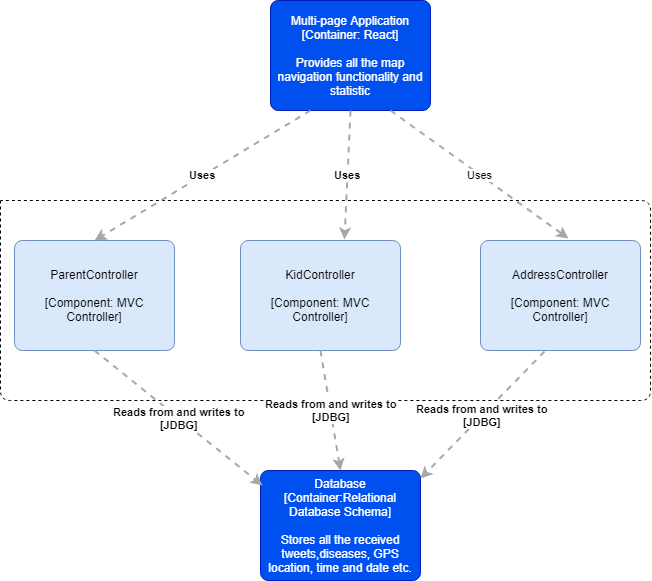

The diagram above was exported from draw.io. Its source (the exported page's mxGraphModel, read from the mxfile embedded in the PNG):
<mxGraphModel dx="840" dy="484" grid="1" gridSize="10" guides="1" tooltips="1" connect="1" arrows="1" fold="1" page="1" pageScale="1" pageWidth="1169" pageHeight="826" background="#ffffff" math="0" shadow="0">
  <root>
    <mxCell id="0" />
    <mxCell id="1" parent="0" />
    <object label="Multi-page Application&lt;br&gt;&lt;div&gt;[Container: React]&lt;/div&gt;&lt;div&gt;&lt;br&gt;&lt;/div&gt;&lt;div&gt;Provides all the map navigation functionality and statistic&lt;br&gt;&lt;/div&gt;" placeholders="1" c4Name="name" c4Type="SoftwareSystem" c4Description="Beschreibung" id="Tq-HboiVPrn6JE2eeq4I-62">
      <mxCell style="rounded=1;whiteSpace=wrap;html=1;labelBackgroundColor=none;fillColor=#0050ef;fontColor=#ffffff;align=center;arcSize=7;strokeColor=#001DBC;" parent="1" vertex="1">
        <mxGeometry x="390" y="200" width="160" height="110" as="geometry" />
        <C4SoftwareSystem as="c4" />
      </mxCell>
    </object>
    <object label="Database&lt;br&gt;[Container:Relational Database Schema]&lt;div&gt;&lt;br&gt;&lt;/div&gt;&lt;div&gt;Stores all the received tweets,diseases, GPS location, time and date etc.&lt;br&gt;&lt;/div&gt;" placeholders="1" c4Name="name" c4Type="SoftwareSystem" c4Description="Beschreibung" id="Tq-HboiVPrn6JE2eeq4I-65">
      <mxCell style="rounded=1;whiteSpace=wrap;html=1;labelBackgroundColor=none;fillColor=#0050ef;fontColor=#ffffff;align=center;arcSize=7;strokeColor=#001DBC;" parent="1" vertex="1">
        <mxGeometry x="380" y="670" width="160" height="110" as="geometry" />
        <C4SoftwareSystem as="c4" />
      </mxCell>
    </object>
    <mxCell id="Tq-HboiVPrn6JE2eeq4I-74" value="" style="endArrow=none;dashed=1;html=1;" parent="1" edge="1">
      <mxGeometry width="50" height="50" relative="1" as="geometry">
        <mxPoint x="120" y="400" as="sourcePoint" />
        <mxPoint x="120" y="400" as="targetPoint" />
        <Array as="points">
          <mxPoint x="120" y="600" />
          <mxPoint x="770" y="600" />
          <mxPoint x="770" y="400" />
        </Array>
      </mxGeometry>
    </mxCell>
    <object label="ParentController&lt;br&gt;&lt;div&gt;&lt;br&gt;&lt;/div&gt;&lt;div&gt;[Component: MVC Controller]&lt;br&gt;&lt;/div&gt;" placeholders="1" c4Name="name" c4Type="SoftwareSystem" c4Description="Beschreibung" id="bPITI3hCPHxbOajCLo6Z-1">
      <mxCell style="rounded=1;whiteSpace=wrap;html=1;labelBackgroundColor=none;fillColor=#dae8fc;fontColor=#000000;align=center;arcSize=7;strokeColor=#6c8ebf;" parent="1" vertex="1">
        <mxGeometry x="134" y="440" width="160" height="110" as="geometry" />
        <C4SoftwareSystem as="c4" />
      </mxCell>
    </object>
    <object label="&lt;div style=&quot;text-align: left&quot;&gt;&lt;div style=&quot;text-align: center&quot;&gt;&lt;b&gt;Uses&lt;/b&gt;&lt;/div&gt;&lt;/div&gt;" c4Type="Relationship" c4Description="Beschreibung" c4Technology="technology" id="bPITI3hCPHxbOajCLo6Z-21">
      <mxCell style="edgeStyle=none;rounded=0;html=1;entryX=0.5;entryY=0;jettySize=auto;orthogonalLoop=1;strokeColor=#A8A8A8;strokeWidth=2;fontColor=#000000;jumpStyle=none;dashed=1;exitX=0.25;exitY=1;exitDx=0;exitDy=0;entryDx=0;entryDy=0;" parent="1" source="Tq-HboiVPrn6JE2eeq4I-62" target="bPITI3hCPHxbOajCLo6Z-1" edge="1">
        <mxGeometry width="160" relative="1" as="geometry">
          <mxPoint x="300" y="570" as="sourcePoint" />
          <mxPoint x="460" y="570" as="targetPoint" />
        </mxGeometry>
        <C4Relationship as="c4" />
      </mxCell>
    </object>
    <object label="KidController&lt;br&gt;&lt;br&gt;&lt;div&gt;[Component: MVC Controller]&lt;br&gt;&lt;/div&gt;" placeholders="1" c4Name="name" c4Type="SoftwareSystem" c4Description="Beschreibung" id="ixTUvVug6jz6YCymx9hn-1">
      <mxCell style="rounded=1;whiteSpace=wrap;html=1;labelBackgroundColor=none;fillColor=#dae8fc;fontColor=#000000;align=center;arcSize=7;strokeColor=#6c8ebf;" parent="1" vertex="1">
        <mxGeometry x="360" y="440" width="160" height="110" as="geometry" />
        <C4SoftwareSystem as="c4" />
      </mxCell>
    </object>
    <object label="AddressController&lt;br&gt;&lt;br&gt;[Component: MVC Controller]&lt;br&gt;" placeholders="1" c4Name="name" c4Type="SoftwareSystem" c4Description="Beschreibung" id="ixTUvVug6jz6YCymx9hn-2">
      <mxCell style="rounded=1;whiteSpace=wrap;html=1;labelBackgroundColor=none;fillColor=#dae8fc;fontColor=#000000;align=center;arcSize=7;strokeColor=#6c8ebf;" parent="1" vertex="1">
        <mxGeometry x="600" y="440" width="160" height="110" as="geometry" />
        <C4SoftwareSystem as="c4" />
      </mxCell>
    </object>
    <object label="&lt;div style=&quot;text-align: left&quot;&gt;&lt;div style=&quot;text-align: center&quot;&gt;&lt;b&gt;Uses&lt;/b&gt;&lt;/div&gt;&lt;/div&gt;" c4Type="Relationship" c4Description="Beschreibung" c4Technology="technology" id="ixTUvVug6jz6YCymx9hn-3">
      <mxCell style="edgeStyle=none;rounded=0;html=1;entryX=0.65;entryY=-0.009;jettySize=auto;orthogonalLoop=1;strokeColor=#A8A8A8;strokeWidth=2;fontColor=#000000;jumpStyle=none;dashed=1;exitX=0.5;exitY=1;exitDx=0;exitDy=0;entryDx=0;entryDy=0;entryPerimeter=0;" parent="1" source="Tq-HboiVPrn6JE2eeq4I-62" target="ixTUvVug6jz6YCymx9hn-1" edge="1">
        <mxGeometry width="160" relative="1" as="geometry">
          <mxPoint x="270" y="350" as="sourcePoint" />
          <mxPoint x="430" y="350" as="targetPoint" />
        </mxGeometry>
        <C4Relationship as="c4" />
      </mxCell>
    </object>
    <object label="&lt;div style=&quot;text-align: left&quot;&gt;&lt;div style=&quot;text-align: center&quot;&gt;Uses&lt;/div&gt;&lt;/div&gt;" c4Type="Relationship" c4Description="Beschreibung" c4Technology="technology" id="ixTUvVug6jz6YCymx9hn-4">
      <mxCell style="edgeStyle=none;rounded=0;html=1;entryX=0.55;entryY=-0.018;jettySize=auto;orthogonalLoop=1;strokeColor=#A8A8A8;strokeWidth=2;fontColor=#000000;jumpStyle=none;dashed=1;entryDx=0;entryDy=0;entryPerimeter=0;" parent="1" target="ixTUvVug6jz6YCymx9hn-2" edge="1">
        <mxGeometry width="160" relative="1" as="geometry">
          <mxPoint x="510" y="310" as="sourcePoint" />
          <mxPoint x="710" y="350" as="targetPoint" />
        </mxGeometry>
        <C4Relationship as="c4" />
      </mxCell>
    </object>
    <object label="&lt;div style=&quot;text-align: left&quot;&gt;&lt;div style=&quot;text-align: center&quot;&gt;&lt;b&gt;Reads from and writes to&lt;/b&gt;&lt;/div&gt;&lt;div style=&quot;text-align: center&quot;&gt;&lt;b&gt;[JDBG]&lt;/b&gt;&lt;/div&gt;&lt;/div&gt;" c4Type="Relationship" c4Description="Beschreibung" c4Technology="technology" id="ixTUvVug6jz6YCymx9hn-5">
      <mxCell style="edgeStyle=none;rounded=0;html=1;jettySize=auto;orthogonalLoop=1;strokeColor=#A8A8A8;strokeWidth=2;fontColor=#000000;jumpStyle=none;dashed=1;exitX=0.5;exitY=1;exitDx=0;exitDy=0;entryX=0.013;entryY=0.136;entryDx=0;entryDy=0;entryPerimeter=0;" parent="1" source="bPITI3hCPHxbOajCLo6Z-1" target="Tq-HboiVPrn6JE2eeq4I-65" edge="1">
        <mxGeometry width="160" relative="1" as="geometry">
          <mxPoint x="210" y="620" as="sourcePoint" />
          <mxPoint x="380" y="650" as="targetPoint" />
        </mxGeometry>
        <C4Relationship as="c4" />
      </mxCell>
    </object>
    <object label="&lt;div style=&quot;text-align: left&quot;&gt;&lt;div style=&quot;text-align: center&quot;&gt;&lt;div&gt;&lt;b&gt;Reads from and writes to&lt;/b&gt;&lt;/div&gt;&lt;div&gt;&lt;b&gt;[JDBG]&lt;/b&gt;&lt;/div&gt;&lt;/div&gt;&lt;/div&gt;" c4Type="Relationship" c4Description="Beschreibung" c4Technology="technology" id="ixTUvVug6jz6YCymx9hn-6">
      <mxCell style="edgeStyle=none;rounded=0;html=1;jettySize=auto;orthogonalLoop=1;strokeColor=#A8A8A8;strokeWidth=2;fontColor=#000000;jumpStyle=none;dashed=1;exitX=0.5;exitY=1;exitDx=0;exitDy=0;entryX=0.5;entryY=0;entryDx=0;entryDy=0;" parent="1" source="ixTUvVug6jz6YCymx9hn-1" target="Tq-HboiVPrn6JE2eeq4I-65" edge="1">
        <mxGeometry width="160" relative="1" as="geometry">
          <mxPoint x="400" y="550" as="sourcePoint" />
          <mxPoint x="560" y="550" as="targetPoint" />
        </mxGeometry>
        <C4Relationship as="c4" />
      </mxCell>
    </object>
    <object label="&lt;div style=&quot;text-align: left&quot;&gt;&lt;div style=&quot;text-align: center&quot;&gt;&lt;div&gt;&lt;b&gt;Reads from and writes to&lt;/b&gt;&lt;/div&gt;&lt;div&gt;&lt;b&gt;[JDBG]&lt;/b&gt;&lt;/div&gt;&lt;/div&gt;&lt;/div&gt;" c4Type="Relationship" c4Description="Beschreibung" c4Technology="technology" id="ixTUvVug6jz6YCymx9hn-7">
      <mxCell style="edgeStyle=none;rounded=0;html=1;entryX=1;entryY=0.073;jettySize=auto;orthogonalLoop=1;strokeColor=#A8A8A8;strokeWidth=2;fontColor=#000000;jumpStyle=none;dashed=1;exitX=0.4;exitY=1.009;exitDx=0;exitDy=0;exitPerimeter=0;entryDx=0;entryDy=0;entryPerimeter=0;" parent="1" source="ixTUvVug6jz6YCymx9hn-2" target="Tq-HboiVPrn6JE2eeq4I-65" edge="1">
        <mxGeometry width="160" relative="1" as="geometry">
          <mxPoint x="600" y="650" as="sourcePoint" />
          <mxPoint x="760" y="650" as="targetPoint" />
        </mxGeometry>
        <C4Relationship as="c4" />
      </mxCell>
    </object>
  </root>
</mxGraphModel>